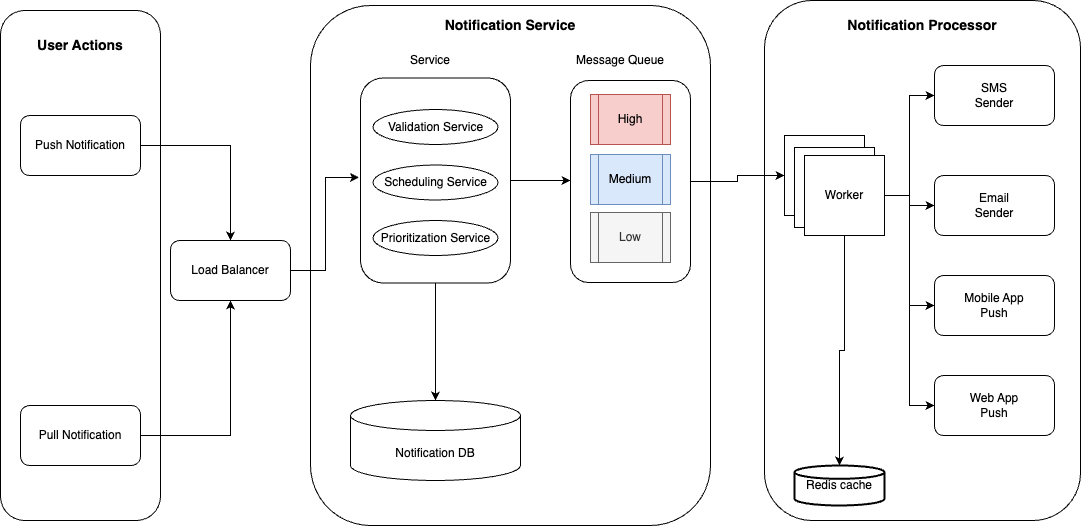

The diagram above was exported from draw.io. Its source (the exported page's mxGraphModel, read from the mxfile embedded in the PNG):
<mxGraphModel dx="1614" dy="940" grid="1" gridSize="10" guides="1" tooltips="1" connect="1" arrows="1" fold="1" page="1" pageScale="1" pageWidth="1100" pageHeight="850" math="0" shadow="0">
  <root>
    <mxCell id="0" />
    <mxCell id="1" parent="0" />
    <mxCell id="kWTnQstljTjfT1qIHyuW-43" value="" style="rounded=1;whiteSpace=wrap;html=1;fillColor=none;" vertex="1" parent="1">
      <mxGeometry x="774" y="80" width="316" height="520" as="geometry" />
    </mxCell>
    <mxCell id="kWTnQstljTjfT1qIHyuW-47" value="" style="rounded=1;whiteSpace=wrap;html=1;fillColor=none;" vertex="1" parent="1">
      <mxGeometry x="320" y="85" width="400" height="520" as="geometry" />
    </mxCell>
    <mxCell id="kWTnQstljTjfT1qIHyuW-49" value="" style="rounded=1;whiteSpace=wrap;html=1;fillColor=none;" vertex="1" parent="1">
      <mxGeometry x="10" y="90" width="160" height="510" as="geometry" />
    </mxCell>
    <mxCell id="kWTnQstljTjfT1qIHyuW-32" style="edgeStyle=orthogonalEdgeStyle;rounded=0;orthogonalLoop=1;jettySize=auto;html=1;entryX=0.5;entryY=0;entryDx=0;entryDy=0;" edge="1" parent="1" source="kWTnQstljTjfT1qIHyuW-1" target="kWTnQstljTjfT1qIHyuW-3">
      <mxGeometry relative="1" as="geometry">
        <mxPoint x="249.99999999999977" y="195" as="targetPoint" />
      </mxGeometry>
    </mxCell>
    <mxCell id="kWTnQstljTjfT1qIHyuW-1" value="Push Notification" style="rounded=1;whiteSpace=wrap;html=1;" vertex="1" parent="1">
      <mxGeometry x="30" y="195" width="120" height="60" as="geometry" />
    </mxCell>
    <mxCell id="kWTnQstljTjfT1qIHyuW-33" style="edgeStyle=orthogonalEdgeStyle;rounded=0;orthogonalLoop=1;jettySize=auto;html=1;entryX=0.5;entryY=1;entryDx=0;entryDy=0;" edge="1" parent="1" source="kWTnQstljTjfT1qIHyuW-2" target="kWTnQstljTjfT1qIHyuW-3">
      <mxGeometry relative="1" as="geometry" />
    </mxCell>
    <mxCell id="kWTnQstljTjfT1qIHyuW-2" value="Pull Notification" style="rounded=1;whiteSpace=wrap;html=1;" vertex="1" parent="1">
      <mxGeometry x="30" y="485" width="120" height="60" as="geometry" />
    </mxCell>
    <mxCell id="kWTnQstljTjfT1qIHyuW-3" value="Load Balancer" style="rounded=1;whiteSpace=wrap;html=1;" vertex="1" parent="1">
      <mxGeometry x="180" y="320" width="120" height="60" as="geometry" />
    </mxCell>
    <mxCell id="kWTnQstljTjfT1qIHyuW-5" value="" style="rounded=1;whiteSpace=wrap;html=1;" vertex="1" parent="1">
      <mxGeometry x="370" y="157.5" width="150" height="205" as="geometry" />
    </mxCell>
    <mxCell id="kWTnQstljTjfT1qIHyuW-6" value="Service" style="text;html=1;strokeColor=none;fillColor=none;align=center;verticalAlign=middle;whiteSpace=wrap;rounded=0;" vertex="1" parent="1">
      <mxGeometry x="370" y="125" width="140" height="30" as="geometry" />
    </mxCell>
    <mxCell id="kWTnQstljTjfT1qIHyuW-36" style="edgeStyle=orthogonalEdgeStyle;rounded=0;orthogonalLoop=1;jettySize=auto;html=1;entryX=0;entryY=0.5;entryDx=0;entryDy=0;" edge="1" parent="1" source="kWTnQstljTjfT1qIHyuW-7" target="kWTnQstljTjfT1qIHyuW-17">
      <mxGeometry relative="1" as="geometry" />
    </mxCell>
    <mxCell id="kWTnQstljTjfT1qIHyuW-8" value="Message Queue" style="text;html=1;strokeColor=none;fillColor=none;align=center;verticalAlign=middle;whiteSpace=wrap;rounded=0;" vertex="1" parent="1">
      <mxGeometry x="560" y="125" width="140" height="30" as="geometry" />
    </mxCell>
    <mxCell id="kWTnQstljTjfT1qIHyuW-12" value="Notification DB" style="shape=cylinder3;whiteSpace=wrap;html=1;boundedLbl=1;backgroundOutline=1;size=15;" vertex="1" parent="1">
      <mxGeometry x="360" y="480" width="170" height="80" as="geometry" />
    </mxCell>
    <mxCell id="kWTnQstljTjfT1qIHyuW-21" value="SMS&lt;br&gt;Sender" style="rounded=1;whiteSpace=wrap;html=1;" vertex="1" parent="1">
      <mxGeometry x="944" y="145" width="120" height="60" as="geometry" />
    </mxCell>
    <mxCell id="kWTnQstljTjfT1qIHyuW-22" value="" style="group" vertex="1" connectable="0" parent="1">
      <mxGeometry x="794" y="215" width="100" height="100" as="geometry" />
    </mxCell>
    <mxCell id="kWTnQstljTjfT1qIHyuW-17" value="" style="whiteSpace=wrap;html=1;aspect=fixed;" vertex="1" parent="kWTnQstljTjfT1qIHyuW-22">
      <mxGeometry width="80" height="80" as="geometry" />
    </mxCell>
    <mxCell id="kWTnQstljTjfT1qIHyuW-18" value="" style="whiteSpace=wrap;html=1;aspect=fixed;" vertex="1" parent="kWTnQstljTjfT1qIHyuW-22">
      <mxGeometry x="10" y="12" width="80" height="80" as="geometry" />
    </mxCell>
    <mxCell id="kWTnQstljTjfT1qIHyuW-19" value="Worker" style="whiteSpace=wrap;html=1;aspect=fixed;" vertex="1" parent="kWTnQstljTjfT1qIHyuW-22">
      <mxGeometry x="20" y="20" width="80" height="80" as="geometry" />
    </mxCell>
    <mxCell id="kWTnQstljTjfT1qIHyuW-23" value="Email&lt;br&gt;Sender" style="rounded=1;whiteSpace=wrap;html=1;" vertex="1" parent="1">
      <mxGeometry x="944" y="255" width="120" height="60" as="geometry" />
    </mxCell>
    <mxCell id="kWTnQstljTjfT1qIHyuW-24" value="Mobile App&lt;br&gt;Push" style="rounded=1;whiteSpace=wrap;html=1;" vertex="1" parent="1">
      <mxGeometry x="944" y="355" width="120" height="60" as="geometry" />
    </mxCell>
    <mxCell id="kWTnQstljTjfT1qIHyuW-25" value="Web App&lt;br&gt;Push" style="rounded=1;whiteSpace=wrap;html=1;" vertex="1" parent="1">
      <mxGeometry x="944" y="455" width="120" height="60" as="geometry" />
    </mxCell>
    <mxCell id="kWTnQstljTjfT1qIHyuW-30" value="Redis cache" style="strokeWidth=2;html=1;shape=mxgraph.flowchart.database;whiteSpace=wrap;" vertex="1" parent="1">
      <mxGeometry x="804" y="545" width="90" height="40" as="geometry" />
    </mxCell>
    <mxCell id="kWTnQstljTjfT1qIHyuW-37" style="edgeStyle=orthogonalEdgeStyle;rounded=0;orthogonalLoop=1;jettySize=auto;html=1;" edge="1" parent="1" source="kWTnQstljTjfT1qIHyuW-19" target="kWTnQstljTjfT1qIHyuW-30">
      <mxGeometry relative="1" as="geometry" />
    </mxCell>
    <mxCell id="kWTnQstljTjfT1qIHyuW-34" style="edgeStyle=orthogonalEdgeStyle;rounded=0;orthogonalLoop=1;jettySize=auto;html=1;entryX=-0.011;entryY=0.485;entryDx=0;entryDy=0;entryPerimeter=0;" edge="1" parent="1" source="kWTnQstljTjfT1qIHyuW-3" target="kWTnQstljTjfT1qIHyuW-5">
      <mxGeometry relative="1" as="geometry" />
    </mxCell>
    <mxCell id="kWTnQstljTjfT1qIHyuW-38" style="edgeStyle=orthogonalEdgeStyle;rounded=0;orthogonalLoop=1;jettySize=auto;html=1;entryX=0.5;entryY=0;entryDx=0;entryDy=0;entryPerimeter=0;" edge="1" parent="1" source="kWTnQstljTjfT1qIHyuW-5" target="kWTnQstljTjfT1qIHyuW-12">
      <mxGeometry relative="1" as="geometry" />
    </mxCell>
    <mxCell id="kWTnQstljTjfT1qIHyuW-39" style="edgeStyle=orthogonalEdgeStyle;rounded=0;orthogonalLoop=1;jettySize=auto;html=1;entryX=0;entryY=0.5;entryDx=0;entryDy=0;" edge="1" parent="1" source="kWTnQstljTjfT1qIHyuW-19" target="kWTnQstljTjfT1qIHyuW-21">
      <mxGeometry relative="1" as="geometry" />
    </mxCell>
    <mxCell id="kWTnQstljTjfT1qIHyuW-40" style="edgeStyle=orthogonalEdgeStyle;rounded=0;orthogonalLoop=1;jettySize=auto;html=1;entryX=0;entryY=0.5;entryDx=0;entryDy=0;" edge="1" parent="1" source="kWTnQstljTjfT1qIHyuW-19" target="kWTnQstljTjfT1qIHyuW-23">
      <mxGeometry relative="1" as="geometry" />
    </mxCell>
    <mxCell id="kWTnQstljTjfT1qIHyuW-41" style="edgeStyle=orthogonalEdgeStyle;rounded=0;orthogonalLoop=1;jettySize=auto;html=1;entryX=0;entryY=0.5;entryDx=0;entryDy=0;" edge="1" parent="1" source="kWTnQstljTjfT1qIHyuW-19" target="kWTnQstljTjfT1qIHyuW-24">
      <mxGeometry relative="1" as="geometry" />
    </mxCell>
    <mxCell id="kWTnQstljTjfT1qIHyuW-42" style="edgeStyle=orthogonalEdgeStyle;rounded=0;orthogonalLoop=1;jettySize=auto;html=1;entryX=0;entryY=0.5;entryDx=0;entryDy=0;" edge="1" parent="1" source="kWTnQstljTjfT1qIHyuW-19" target="kWTnQstljTjfT1qIHyuW-25">
      <mxGeometry relative="1" as="geometry" />
    </mxCell>
    <mxCell id="kWTnQstljTjfT1qIHyuW-44" value="&lt;font style=&quot;font-size: 14px;&quot;&gt;&lt;b&gt;Notification Processor&lt;/b&gt;&lt;/font&gt;" style="text;html=1;strokeColor=none;fillColor=none;align=center;verticalAlign=middle;whiteSpace=wrap;rounded=0;" vertex="1" parent="1">
      <mxGeometry x="842" y="90" width="180" height="30" as="geometry" />
    </mxCell>
    <mxCell id="kWTnQstljTjfT1qIHyuW-46" value="" style="group" vertex="1" connectable="0" parent="1">
      <mxGeometry x="580" y="162" width="120" height="200" as="geometry" />
    </mxCell>
    <mxCell id="kWTnQstljTjfT1qIHyuW-7" value="" style="rounded=1;whiteSpace=wrap;html=1;" vertex="1" parent="kWTnQstljTjfT1qIHyuW-46">
      <mxGeometry y="-2" width="120" height="202" as="geometry" />
    </mxCell>
    <mxCell id="kWTnQstljTjfT1qIHyuW-14" value="High" style="shape=process;whiteSpace=wrap;html=1;backgroundOutline=1;fillColor=#f8cecc;strokeColor=#b85450;" vertex="1" parent="kWTnQstljTjfT1qIHyuW-46">
      <mxGeometry x="20" y="12" width="80" height="50" as="geometry" />
    </mxCell>
    <mxCell id="kWTnQstljTjfT1qIHyuW-15" value="Medium" style="shape=process;whiteSpace=wrap;html=1;backgroundOutline=1;fillColor=#dae8fc;strokeColor=#6c8ebf;" vertex="1" parent="kWTnQstljTjfT1qIHyuW-46">
      <mxGeometry x="20" y="72" width="80" height="50" as="geometry" />
    </mxCell>
    <mxCell id="kWTnQstljTjfT1qIHyuW-16" value="Low" style="shape=process;whiteSpace=wrap;html=1;backgroundOutline=1;fillColor=#f5f5f5;fontColor=#333333;strokeColor=#666666;" vertex="1" parent="kWTnQstljTjfT1qIHyuW-46">
      <mxGeometry x="20" y="130" width="80" height="50" as="geometry" />
    </mxCell>
    <mxCell id="kWTnQstljTjfT1qIHyuW-48" value="&lt;b&gt;&lt;font style=&quot;font-size: 14px;&quot;&gt;Notification Service&lt;/font&gt;&lt;/b&gt;" style="text;html=1;strokeColor=none;fillColor=none;align=center;verticalAlign=middle;whiteSpace=wrap;rounded=0;" vertex="1" parent="1">
      <mxGeometry x="450" y="90" width="140" height="30" as="geometry" />
    </mxCell>
    <mxCell id="kWTnQstljTjfT1qIHyuW-50" value="&lt;font style=&quot;font-size: 14px;&quot;&gt;&lt;b&gt;User Actions&lt;/b&gt;&lt;/font&gt;" style="text;html=1;strokeColor=none;fillColor=none;align=center;verticalAlign=middle;whiteSpace=wrap;rounded=0;" vertex="1" parent="1">
      <mxGeometry x="20" y="110" width="140" height="30" as="geometry" />
    </mxCell>
    <mxCell id="kWTnQstljTjfT1qIHyuW-52" value="" style="endArrow=classic;html=1;rounded=0;exitX=1;exitY=0.5;exitDx=0;exitDy=0;" edge="1" parent="1" source="kWTnQstljTjfT1qIHyuW-5">
      <mxGeometry width="50" height="50" relative="1" as="geometry">
        <mxPoint x="510" y="450" as="sourcePoint" />
        <mxPoint x="580" y="260" as="targetPoint" />
      </mxGeometry>
    </mxCell>
    <mxCell id="kWTnQstljTjfT1qIHyuW-54" value="Validation Service" style="ellipse;whiteSpace=wrap;html=1;" vertex="1" parent="1">
      <mxGeometry x="382.5" y="189" width="125" height="35" as="geometry" />
    </mxCell>
    <mxCell id="kWTnQstljTjfT1qIHyuW-55" value="Scheduling Service" style="ellipse;whiteSpace=wrap;html=1;" vertex="1" parent="1">
      <mxGeometry x="382.5" y="244.5" width="125" height="35" as="geometry" />
    </mxCell>
    <mxCell id="kWTnQstljTjfT1qIHyuW-56" value="Prioritization Service" style="ellipse;whiteSpace=wrap;html=1;" vertex="1" parent="1">
      <mxGeometry x="382.5" y="300" width="125" height="35" as="geometry" />
    </mxCell>
  </root>
</mxGraphModel>